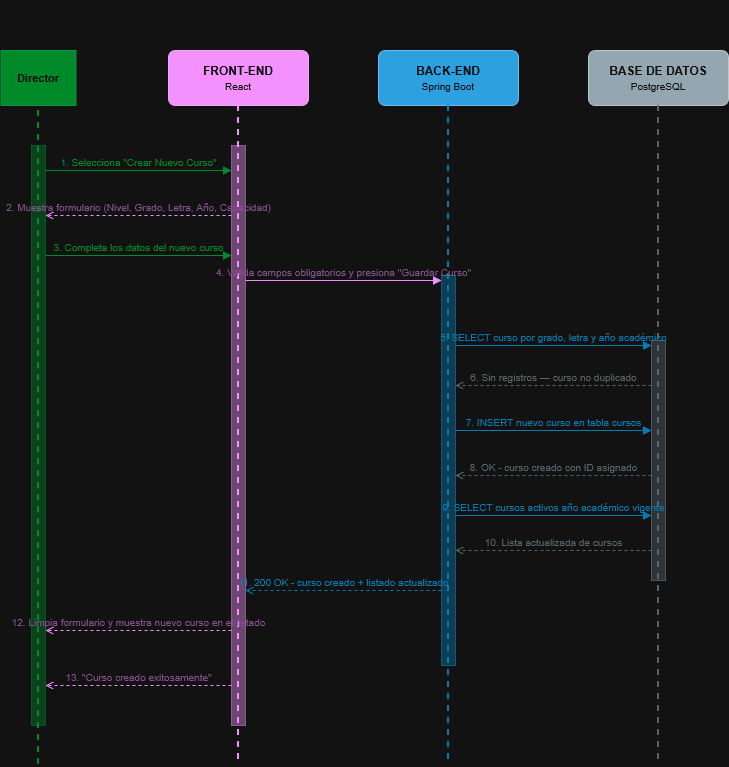

The diagram above was exported from draw.io. Its source (the exported page's mxGraphModel, read from the mxfile embedded in the PNG):
<mxGraphModel dx="1030" dy="542" grid="1" gridSize="10" guides="1" tooltips="1" connect="1" arrows="1" fold="1" page="1" pageScale="1" pageWidth="827" pageHeight="1169" math="0" shadow="0">
  <root>
    <mxCell id="0" />
    <mxCell id="1" parent="0" />
    <mxCell id="2" parent="1" style="text;html=1;strokeColor=none;fillColor=none;align=center;verticalAlign=middle;whiteSpace=wrap;rounded=0;fontSize=15;fontStyle=1;fontColor=#FFFFFF;" value="Diagrama de Secuencia — CU01: Crear Curso" vertex="1">
      <mxGeometry height="35" width="680" x="80" y="15" as="geometry" />
    </mxCell>
    <mxCell id="3" parent="1" style="shape=mxgraph.flowchart.actor;fillColor=#00E676;strokeColor=#00BF63;fontColor=#ffffff;fontStyle=1;fontSize=11;" value="Director" vertex="1">
      <mxGeometry height="55" width="75" x="37.5" y="65" as="geometry" />
    </mxCell>
    <mxCell id="4" parent="1" style="rounded=1;whiteSpace=wrap;html=1;fillColor=#9C27B0;strokeColor=#6A1B9A;fontColor=#ffffff;fontSize=12;arcSize=12;" value="&lt;b&gt;FRONT-END&lt;/b&gt;&lt;br&gt;&lt;font style='font-size:10px'&gt;React&lt;/font&gt;" vertex="1">
      <mxGeometry height="55" width="140" x="205" y="65" as="geometry" />
    </mxCell>
    <mxCell id="5" parent="1" style="rounded=1;whiteSpace=wrap;html=1;fillColor=#0288D1;strokeColor=#01579B;fontColor=#ffffff;fontSize=12;arcSize=12;" value="&lt;b&gt;BACK-END&lt;/b&gt;&lt;br&gt;&lt;font style='font-size:10px'&gt;Spring Boot&lt;/font&gt;" vertex="1">
      <mxGeometry height="55" width="140" x="415" y="65" as="geometry" />
    </mxCell>
    <mxCell id="6" parent="1" style="rounded=1;whiteSpace=wrap;html=1;fillColor=#455A64;strokeColor=#263238;fontColor=#ffffff;fontSize=12;arcSize=12;" value="&lt;b&gt;BASE DE DATOS&lt;/b&gt;&lt;br&gt;&lt;font style='font-size:10px'&gt;PostgreSQL&lt;/font&gt;" vertex="1">
      <mxGeometry height="55" width="140" x="625" y="65" as="geometry" />
    </mxCell>
    <mxCell id="7" edge="1" parent="1" style="endArrow=none;dashed=1;html=1;strokeColor=#00E676;strokeWidth=2;" value="">
      <mxGeometry relative="1" as="geometry">
        <mxPoint x="75" y="125" as="sourcePoint" />
        <mxPoint x="75" y="780" as="targetPoint" />
      </mxGeometry>
    </mxCell>
    <mxCell id="8" edge="1" parent="1" style="endArrow=none;dashed=1;html=1;strokeColor=#9C27B0;strokeWidth=2;" value="">
      <mxGeometry relative="1" as="geometry">
        <mxPoint x="275" y="120" as="sourcePoint" />
        <mxPoint x="275" y="780" as="targetPoint" />
      </mxGeometry>
    </mxCell>
    <mxCell id="9" edge="1" parent="1" style="endArrow=none;dashed=1;html=1;strokeColor=#29B6F6;strokeWidth=2;" value="">
      <mxGeometry relative="1" as="geometry">
        <mxPoint x="485" y="120" as="sourcePoint" />
        <mxPoint x="485" y="780" as="targetPoint" />
      </mxGeometry>
    </mxCell>
    <mxCell id="10" edge="1" parent="1" style="endArrow=none;dashed=1;html=1;strokeColor=#90A4AE;strokeWidth=2;" value="">
      <mxGeometry relative="1" as="geometry">
        <mxPoint x="695" y="120" as="sourcePoint" />
        <mxPoint x="695" y="780" as="targetPoint" />
      </mxGeometry>
    </mxCell>
    <mxCell id="11" parent="1" style="rounded=0;whiteSpace=wrap;html=1;fillColor=#00E676;strokeColor=#00BF63;opacity=40;" value="" vertex="1">
      <mxGeometry height="580" width="14" x="68" y="160" as="geometry" />
    </mxCell>
    <mxCell id="12" parent="1" style="rounded=0;whiteSpace=wrap;html=1;fillColor=#9C27B0;strokeColor=#6A1B9A;opacity=40;" value="" vertex="1">
      <mxGeometry height="580" width="14" x="268" y="160" as="geometry" />
    </mxCell>
    <mxCell id="13" parent="1" style="rounded=0;whiteSpace=wrap;html=1;fillColor=#29B6F6;strokeColor=#0288D1;opacity=40;" value="" vertex="1">
      <mxGeometry height="390" width="14" x="478" y="290" as="geometry" />
    </mxCell>
    <mxCell id="14" parent="1" style="rounded=0;whiteSpace=wrap;html=1;fillColor=#90A4AE;strokeColor=#455A64;opacity=40;" value="" vertex="1">
      <mxGeometry height="240" width="14" x="688" y="355" as="geometry" />
    </mxCell>
    <mxCell id="15" edge="1" parent="1" style="html=1;verticalAlign=bottom;endArrow=block;endFill=1;strokeColor=#00E676;fontColor=#00E676;fontSize=10;fillColor=none;labelBackgroundColor=none;" value="1. Selecciona &quot;Crear Nuevo Curso&quot;">
      <mxGeometry relative="1" as="geometry">
        <mxPoint x="82" y="185" as="sourcePoint" />
        <mxPoint x="268" y="185" as="targetPoint" />
      </mxGeometry>
    </mxCell>
    <mxCell id="16" edge="1" parent="1" style="html=1;verticalAlign=bottom;endArrow=open;endFill=0;dashed=1;strokeColor=#9C27B0;fontColor=#CE93D8;fontSize=10;fillColor=none;labelBackgroundColor=none;" value="2. Muestra formulario (Nivel, Grado, Letra, Año, Capacidad)">
      <mxGeometry relative="1" as="geometry">
        <mxPoint x="268" y="230" as="sourcePoint" />
        <mxPoint x="82" y="230" as="targetPoint" />
      </mxGeometry>
    </mxCell>
    <mxCell id="17" edge="1" parent="1" style="html=1;verticalAlign=bottom;endArrow=block;endFill=1;strokeColor=#00E676;fontColor=#00E676;fontSize=10;fillColor=none;labelBackgroundColor=none;" value="3. Completa los datos del nuevo curso">
      <mxGeometry relative="1" as="geometry">
        <mxPoint x="82" y="270" as="sourcePoint" />
        <mxPoint x="268" y="270" as="targetPoint" />
      </mxGeometry>
    </mxCell>
    <mxCell id="18" edge="1" parent="1" style="html=1;verticalAlign=bottom;endArrow=block;endFill=1;strokeColor=#9C27B0;fontColor=#CE93D8;fontSize=10;fillColor=none;labelBackgroundColor=none;" value="4. Valida campos obligatorios y presiona &quot;Guardar Curso&quot;">
      <mxGeometry relative="1" as="geometry">
        <mxPoint x="282" y="295" as="sourcePoint" />
        <mxPoint x="478" y="295" as="targetPoint" />
      </mxGeometry>
    </mxCell>
    <mxCell id="19" edge="1" parent="1" style="html=1;verticalAlign=bottom;endArrow=block;endFill=1;strokeColor=#29B6F6;fontColor=#29B6F6;fontSize=10;fillColor=none;labelBackgroundColor=none;" value="5. SELECT curso por grado, letra y año académico">
      <mxGeometry relative="1" as="geometry">
        <mxPoint x="492" y="360" as="sourcePoint" />
        <mxPoint x="688" y="360" as="targetPoint" />
      </mxGeometry>
    </mxCell>
    <mxCell id="20" edge="1" parent="1" style="html=1;verticalAlign=bottom;endArrow=open;endFill=0;dashed=1;strokeColor=#90A4AE;fontColor=#90A4AE;fontSize=10;fillColor=none;labelBackgroundColor=none;" value="6. Sin registros — curso no duplicado">
      <mxGeometry relative="1" as="geometry">
        <mxPoint x="688" y="400" as="sourcePoint" />
        <mxPoint x="492" y="400" as="targetPoint" />
      </mxGeometry>
    </mxCell>
    <mxCell id="21" edge="1" parent="1" style="html=1;verticalAlign=bottom;endArrow=block;endFill=1;strokeColor=#29B6F6;fontColor=#29B6F6;fontSize=10;fillColor=none;labelBackgroundColor=none;" value="7. INSERT nuevo curso en tabla cursos">
      <mxGeometry relative="1" as="geometry">
        <mxPoint x="492" y="445" as="sourcePoint" />
        <mxPoint x="688" y="445" as="targetPoint" />
      </mxGeometry>
    </mxCell>
    <mxCell id="22" edge="1" parent="1" style="html=1;verticalAlign=bottom;endArrow=open;endFill=0;dashed=1;strokeColor=#90A4AE;fontColor=#90A4AE;fontSize=10;fillColor=none;labelBackgroundColor=none;" value="8. OK - curso creado con ID asignado">
      <mxGeometry relative="1" as="geometry">
        <mxPoint x="688" y="490" as="sourcePoint" />
        <mxPoint x="492" y="490" as="targetPoint" />
      </mxGeometry>
    </mxCell>
    <mxCell id="23" edge="1" parent="1" style="html=1;verticalAlign=bottom;endArrow=block;endFill=1;strokeColor=#29B6F6;fontColor=#29B6F6;fontSize=10;fillColor=none;labelBackgroundColor=none;" value="9. SELECT cursos activos año académico vigente">
      <mxGeometry relative="1" as="geometry">
        <mxPoint x="492" y="530" as="sourcePoint" />
        <mxPoint x="688" y="530" as="targetPoint" />
      </mxGeometry>
    </mxCell>
    <mxCell id="24" edge="1" parent="1" style="html=1;verticalAlign=bottom;endArrow=open;endFill=0;dashed=1;strokeColor=#90A4AE;fontColor=#90A4AE;fontSize=10;fillColor=none;labelBackgroundColor=none;" value="10. Lista actualizada de cursos">
      <mxGeometry relative="1" as="geometry">
        <mxPoint x="688" y="565" as="sourcePoint" />
        <mxPoint x="492" y="565" as="targetPoint" />
      </mxGeometry>
    </mxCell>
    <mxCell id="25" edge="1" parent="1" style="html=1;verticalAlign=bottom;endArrow=open;endFill=0;dashed=1;strokeColor=#29B6F6;fontColor=#29B6F6;fontSize=10;fillColor=none;labelBackgroundColor=none;" value="11. 200 OK - curso creado + listado actualizado">
      <mxGeometry relative="1" as="geometry">
        <mxPoint x="478" y="605" as="sourcePoint" />
        <mxPoint x="282" y="605" as="targetPoint" />
      </mxGeometry>
    </mxCell>
    <mxCell id="26" edge="1" parent="1" style="html=1;verticalAlign=bottom;endArrow=open;endFill=0;dashed=1;strokeColor=#9C27B0;fontColor=#CE93D8;fontSize=10;fillColor=none;labelBackgroundColor=none;" value="12. Limpia formulario y muestra nuevo curso en el listado">
      <mxGeometry relative="1" as="geometry">
        <mxPoint x="268" y="645" as="sourcePoint" />
        <mxPoint x="82" y="645" as="targetPoint" />
      </mxGeometry>
    </mxCell>
    <mxCell id="27" edge="1" parent="1" style="html=1;verticalAlign=bottom;endArrow=open;endFill=0;dashed=1;strokeColor=#9C27B0;fontColor=#CE93D8;fontSize=10;fillColor=none;labelBackgroundColor=none;" value="13. &quot;Curso creado exitosamente&quot;">
      <mxGeometry relative="1" as="geometry">
        <mxPoint x="268" y="700" as="sourcePoint" />
        <mxPoint x="82" y="700" as="targetPoint" />
      </mxGeometry>
    </mxCell>
  </root>
</mxGraphModel>